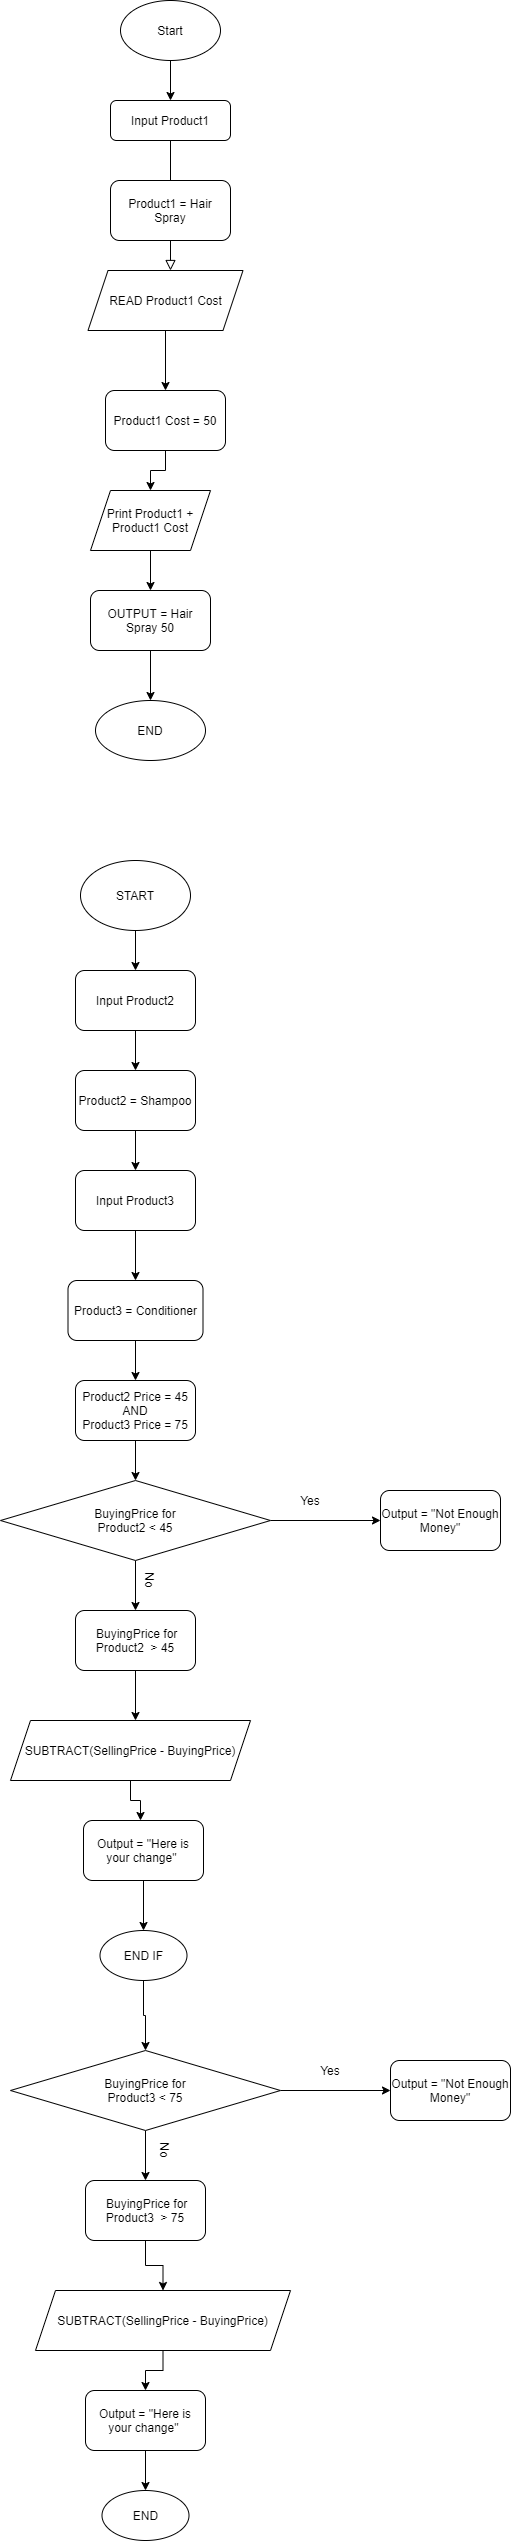

The diagram above was exported from draw.io. Its source (the exported page's mxGraphModel, read from the mxfile embedded in the PNG):
<mxGraphModel dx="782" dy="1907" grid="1" gridSize="10" guides="1" tooltips="1" connect="1" arrows="1" fold="1" page="1" pageScale="1" pageWidth="827" pageHeight="1169" math="0" shadow="0">
  <root>
    <mxCell id="WIyWlLk6GJQsqaUBKTNV-0" />
    <mxCell id="WIyWlLk6GJQsqaUBKTNV-1" parent="WIyWlLk6GJQsqaUBKTNV-0" />
    <mxCell id="WIyWlLk6GJQsqaUBKTNV-2" value="" style="rounded=0;html=1;jettySize=auto;orthogonalLoop=1;fontSize=11;endArrow=block;endFill=0;endSize=8;strokeWidth=1;shadow=0;labelBackgroundColor=none;edgeStyle=orthogonalEdgeStyle;" parent="WIyWlLk6GJQsqaUBKTNV-1" source="WIyWlLk6GJQsqaUBKTNV-3" edge="1">
      <mxGeometry relative="1" as="geometry">
        <mxPoint x="220" y="170" as="targetPoint" />
      </mxGeometry>
    </mxCell>
    <mxCell id="WIyWlLk6GJQsqaUBKTNV-3" value="Input Product1" style="rounded=1;whiteSpace=wrap;html=1;fontSize=12;glass=0;strokeWidth=1;shadow=0;" parent="WIyWlLk6GJQsqaUBKTNV-1" vertex="1">
      <mxGeometry x="160" width="120" height="40" as="geometry" />
    </mxCell>
    <mxCell id="_7D7e8R8vTxK-ds7uHD8-1" style="edgeStyle=orthogonalEdgeStyle;rounded=0;orthogonalLoop=1;jettySize=auto;html=1;" parent="WIyWlLk6GJQsqaUBKTNV-1" source="_7D7e8R8vTxK-ds7uHD8-0" target="WIyWlLk6GJQsqaUBKTNV-3" edge="1">
      <mxGeometry relative="1" as="geometry" />
    </mxCell>
    <mxCell id="_7D7e8R8vTxK-ds7uHD8-0" value="Start" style="ellipse;whiteSpace=wrap;html=1;" parent="WIyWlLk6GJQsqaUBKTNV-1" vertex="1">
      <mxGeometry x="170" y="-100" width="100" height="60" as="geometry" />
    </mxCell>
    <mxCell id="_7D7e8R8vTxK-ds7uHD8-10" style="edgeStyle=orthogonalEdgeStyle;rounded=0;orthogonalLoop=1;jettySize=auto;html=1;exitX=0.5;exitY=1;exitDx=0;exitDy=0;entryX=0.5;entryY=0;entryDx=0;entryDy=0;" parent="WIyWlLk6GJQsqaUBKTNV-1" source="_7D7e8R8vTxK-ds7uHD8-8" target="_7D7e8R8vTxK-ds7uHD8-9" edge="1">
      <mxGeometry relative="1" as="geometry" />
    </mxCell>
    <mxCell id="_7D7e8R8vTxK-ds7uHD8-8" value="&lt;span&gt;Print Product1 + Product1 Cost&lt;/span&gt;" style="shape=parallelogram;perimeter=parallelogramPerimeter;whiteSpace=wrap;html=1;fixedSize=1;" parent="WIyWlLk6GJQsqaUBKTNV-1" vertex="1">
      <mxGeometry x="140" y="390" width="120" height="60" as="geometry" />
    </mxCell>
    <mxCell id="_7D7e8R8vTxK-ds7uHD8-19" style="edgeStyle=orthogonalEdgeStyle;rounded=0;orthogonalLoop=1;jettySize=auto;html=1;exitX=0.5;exitY=1;exitDx=0;exitDy=0;" parent="WIyWlLk6GJQsqaUBKTNV-1" source="_7D7e8R8vTxK-ds7uHD8-9" target="_7D7e8R8vTxK-ds7uHD8-18" edge="1">
      <mxGeometry relative="1" as="geometry" />
    </mxCell>
    <mxCell id="_7D7e8R8vTxK-ds7uHD8-9" value="OUTPUT = Hair Spray 50" style="rounded=1;whiteSpace=wrap;html=1;" parent="WIyWlLk6GJQsqaUBKTNV-1" vertex="1">
      <mxGeometry x="140" y="490" width="120" height="60" as="geometry" />
    </mxCell>
    <mxCell id="_7D7e8R8vTxK-ds7uHD8-16" style="edgeStyle=orthogonalEdgeStyle;rounded=0;orthogonalLoop=1;jettySize=auto;html=1;exitX=0.5;exitY=1;exitDx=0;exitDy=0;" parent="WIyWlLk6GJQsqaUBKTNV-1" source="_7D7e8R8vTxK-ds7uHD8-11" target="_7D7e8R8vTxK-ds7uHD8-8" edge="1">
      <mxGeometry relative="1" as="geometry" />
    </mxCell>
    <mxCell id="_7D7e8R8vTxK-ds7uHD8-11" value="&lt;span&gt;Product1 Cost = 50&lt;/span&gt;" style="rounded=1;whiteSpace=wrap;html=1;" parent="WIyWlLk6GJQsqaUBKTNV-1" vertex="1">
      <mxGeometry x="155" y="290" width="120" height="60" as="geometry" />
    </mxCell>
    <mxCell id="_7D7e8R8vTxK-ds7uHD8-15" style="edgeStyle=orthogonalEdgeStyle;rounded=0;orthogonalLoop=1;jettySize=auto;html=1;exitX=0.5;exitY=1;exitDx=0;exitDy=0;" parent="WIyWlLk6GJQsqaUBKTNV-1" source="_7D7e8R8vTxK-ds7uHD8-12" target="_7D7e8R8vTxK-ds7uHD8-11" edge="1">
      <mxGeometry relative="1" as="geometry" />
    </mxCell>
    <mxCell id="_7D7e8R8vTxK-ds7uHD8-12" value="&lt;span&gt;READ Product1 Cost&lt;/span&gt;" style="shape=parallelogram;perimeter=parallelogramPerimeter;whiteSpace=wrap;html=1;fixedSize=1;" parent="WIyWlLk6GJQsqaUBKTNV-1" vertex="1">
      <mxGeometry x="137.5" y="170" width="155" height="60" as="geometry" />
    </mxCell>
    <mxCell id="_7D7e8R8vTxK-ds7uHD8-17" value="&lt;span&gt;Product1 = Hair Spray&lt;/span&gt;" style="rounded=1;whiteSpace=wrap;html=1;" parent="WIyWlLk6GJQsqaUBKTNV-1" vertex="1">
      <mxGeometry x="160" y="80" width="120" height="60" as="geometry" />
    </mxCell>
    <mxCell id="_7D7e8R8vTxK-ds7uHD8-18" value="END" style="ellipse;whiteSpace=wrap;html=1;" parent="WIyWlLk6GJQsqaUBKTNV-1" vertex="1">
      <mxGeometry x="145" y="600" width="110" height="60" as="geometry" />
    </mxCell>
    <mxCell id="_7D7e8R8vTxK-ds7uHD8-21" style="edgeStyle=orthogonalEdgeStyle;rounded=0;orthogonalLoop=1;jettySize=auto;html=1;exitX=0.5;exitY=1;exitDx=0;exitDy=0;" parent="WIyWlLk6GJQsqaUBKTNV-1" source="_7D7e8R8vTxK-ds7uHD8-20" edge="1">
      <mxGeometry relative="1" as="geometry">
        <mxPoint x="185" y="870" as="targetPoint" />
      </mxGeometry>
    </mxCell>
    <mxCell id="_7D7e8R8vTxK-ds7uHD8-20" value="START" style="ellipse;whiteSpace=wrap;html=1;" parent="WIyWlLk6GJQsqaUBKTNV-1" vertex="1">
      <mxGeometry x="130" y="760" width="110" height="70" as="geometry" />
    </mxCell>
    <mxCell id="_7D7e8R8vTxK-ds7uHD8-23" style="edgeStyle=orthogonalEdgeStyle;rounded=0;orthogonalLoop=1;jettySize=auto;html=1;exitX=0.5;exitY=1;exitDx=0;exitDy=0;" parent="WIyWlLk6GJQsqaUBKTNV-1" source="_7D7e8R8vTxK-ds7uHD8-22" edge="1">
      <mxGeometry relative="1" as="geometry">
        <mxPoint x="185" y="970" as="targetPoint" />
      </mxGeometry>
    </mxCell>
    <mxCell id="_7D7e8R8vTxK-ds7uHD8-22" value="Input Product2" style="rounded=1;whiteSpace=wrap;html=1;" parent="WIyWlLk6GJQsqaUBKTNV-1" vertex="1">
      <mxGeometry x="125" y="870" width="120" height="60" as="geometry" />
    </mxCell>
    <mxCell id="_7D7e8R8vTxK-ds7uHD8-26" style="edgeStyle=orthogonalEdgeStyle;rounded=0;orthogonalLoop=1;jettySize=auto;html=1;exitX=0.5;exitY=1;exitDx=0;exitDy=0;entryX=0.5;entryY=0;entryDx=0;entryDy=0;" parent="WIyWlLk6GJQsqaUBKTNV-1" source="_7D7e8R8vTxK-ds7uHD8-24" target="_7D7e8R8vTxK-ds7uHD8-25" edge="1">
      <mxGeometry relative="1" as="geometry" />
    </mxCell>
    <mxCell id="_7D7e8R8vTxK-ds7uHD8-24" value="Product2 = Shampoo" style="rounded=1;whiteSpace=wrap;html=1;" parent="WIyWlLk6GJQsqaUBKTNV-1" vertex="1">
      <mxGeometry x="125" y="970" width="120" height="60" as="geometry" />
    </mxCell>
    <mxCell id="_7D7e8R8vTxK-ds7uHD8-28" style="edgeStyle=orthogonalEdgeStyle;rounded=0;orthogonalLoop=1;jettySize=auto;html=1;exitX=0.5;exitY=1;exitDx=0;exitDy=0;entryX=0.5;entryY=0;entryDx=0;entryDy=0;" parent="WIyWlLk6GJQsqaUBKTNV-1" source="_7D7e8R8vTxK-ds7uHD8-25" target="_7D7e8R8vTxK-ds7uHD8-27" edge="1">
      <mxGeometry relative="1" as="geometry" />
    </mxCell>
    <mxCell id="_7D7e8R8vTxK-ds7uHD8-25" value="Input Product3" style="rounded=1;whiteSpace=wrap;html=1;" parent="WIyWlLk6GJQsqaUBKTNV-1" vertex="1">
      <mxGeometry x="125" y="1070" width="120" height="60" as="geometry" />
    </mxCell>
    <mxCell id="_7D7e8R8vTxK-ds7uHD8-29" style="edgeStyle=orthogonalEdgeStyle;rounded=0;orthogonalLoop=1;jettySize=auto;html=1;exitX=0.5;exitY=1;exitDx=0;exitDy=0;" parent="WIyWlLk6GJQsqaUBKTNV-1" source="_7D7e8R8vTxK-ds7uHD8-27" edge="1">
      <mxGeometry relative="1" as="geometry">
        <mxPoint x="185" y="1280" as="targetPoint" />
      </mxGeometry>
    </mxCell>
    <mxCell id="_7D7e8R8vTxK-ds7uHD8-27" value="&lt;span&gt;Product3 = Conditioner&lt;/span&gt;" style="rounded=1;whiteSpace=wrap;html=1;" parent="WIyWlLk6GJQsqaUBKTNV-1" vertex="1">
      <mxGeometry x="117.5" y="1180" width="135" height="60" as="geometry" />
    </mxCell>
    <mxCell id="_7D7e8R8vTxK-ds7uHD8-35" style="edgeStyle=orthogonalEdgeStyle;rounded=0;orthogonalLoop=1;jettySize=auto;html=1;exitX=0.5;exitY=1;exitDx=0;exitDy=0;" parent="WIyWlLk6GJQsqaUBKTNV-1" source="_7D7e8R8vTxK-ds7uHD8-30" target="_7D7e8R8vTxK-ds7uHD8-34" edge="1">
      <mxGeometry relative="1" as="geometry" />
    </mxCell>
    <mxCell id="_7D7e8R8vTxK-ds7uHD8-30" value="Product2 Price = 45&lt;br&gt;AND&lt;br&gt;Product3 Price = 75" style="rounded=1;whiteSpace=wrap;html=1;" parent="WIyWlLk6GJQsqaUBKTNV-1" vertex="1">
      <mxGeometry x="125" y="1280" width="120" height="60" as="geometry" />
    </mxCell>
    <mxCell id="_7D7e8R8vTxK-ds7uHD8-36" style="edgeStyle=orthogonalEdgeStyle;rounded=0;orthogonalLoop=1;jettySize=auto;html=1;exitX=1;exitY=0.5;exitDx=0;exitDy=0;" parent="WIyWlLk6GJQsqaUBKTNV-1" source="_7D7e8R8vTxK-ds7uHD8-34" edge="1">
      <mxGeometry relative="1" as="geometry">
        <mxPoint x="430" y="1420" as="targetPoint" />
      </mxGeometry>
    </mxCell>
    <mxCell id="_7D7e8R8vTxK-ds7uHD8-39" style="edgeStyle=orthogonalEdgeStyle;rounded=0;orthogonalLoop=1;jettySize=auto;html=1;exitX=0.5;exitY=1;exitDx=0;exitDy=0;" parent="WIyWlLk6GJQsqaUBKTNV-1" source="_7D7e8R8vTxK-ds7uHD8-34" edge="1">
      <mxGeometry relative="1" as="geometry">
        <mxPoint x="185" y="1510" as="targetPoint" />
      </mxGeometry>
    </mxCell>
    <mxCell id="_7D7e8R8vTxK-ds7uHD8-34" value="BuyingPrice for&lt;br&gt;Product2 &amp;lt; 45" style="rhombus;whiteSpace=wrap;html=1;" parent="WIyWlLk6GJQsqaUBKTNV-1" vertex="1">
      <mxGeometry x="50" y="1380" width="270" height="80" as="geometry" />
    </mxCell>
    <mxCell id="_7D7e8R8vTxK-ds7uHD8-37" value="Yes" style="text;html=1;strokeColor=none;fillColor=none;align=center;verticalAlign=middle;whiteSpace=wrap;rounded=0;" parent="WIyWlLk6GJQsqaUBKTNV-1" vertex="1">
      <mxGeometry x="340" y="1390" width="40" height="20" as="geometry" />
    </mxCell>
    <mxCell id="_7D7e8R8vTxK-ds7uHD8-38" value="Output = &quot;Not Enough Money&quot;" style="rounded=1;whiteSpace=wrap;html=1;" parent="WIyWlLk6GJQsqaUBKTNV-1" vertex="1">
      <mxGeometry x="430" y="1390" width="120" height="60" as="geometry" />
    </mxCell>
    <mxCell id="_7D7e8R8vTxK-ds7uHD8-41" value="No" style="text;html=1;strokeColor=none;fillColor=none;align=center;verticalAlign=middle;whiteSpace=wrap;rounded=0;rotation=90;" parent="WIyWlLk6GJQsqaUBKTNV-1" vertex="1">
      <mxGeometry x="180" y="1470" width="40" height="20" as="geometry" />
    </mxCell>
    <mxCell id="_7D7e8R8vTxK-ds7uHD8-43" style="edgeStyle=orthogonalEdgeStyle;rounded=0;orthogonalLoop=1;jettySize=auto;html=1;exitX=0.5;exitY=1;exitDx=0;exitDy=0;" parent="WIyWlLk6GJQsqaUBKTNV-1" source="_7D7e8R8vTxK-ds7uHD8-42" edge="1">
      <mxGeometry relative="1" as="geometry">
        <mxPoint x="185" y="1620" as="targetPoint" />
      </mxGeometry>
    </mxCell>
    <mxCell id="_7D7e8R8vTxK-ds7uHD8-42" value="&amp;nbsp;BuyingPrice for Product2&amp;nbsp; &amp;gt; 45" style="rounded=1;whiteSpace=wrap;html=1;" parent="WIyWlLk6GJQsqaUBKTNV-1" vertex="1">
      <mxGeometry x="125" y="1510" width="120" height="60" as="geometry" />
    </mxCell>
    <mxCell id="_7D7e8R8vTxK-ds7uHD8-46" style="edgeStyle=orthogonalEdgeStyle;rounded=0;orthogonalLoop=1;jettySize=auto;html=1;exitX=0.5;exitY=1;exitDx=0;exitDy=0;" parent="WIyWlLk6GJQsqaUBKTNV-1" source="_7D7e8R8vTxK-ds7uHD8-45" edge="1">
      <mxGeometry relative="1" as="geometry">
        <mxPoint x="190" y="1720" as="targetPoint" />
      </mxGeometry>
    </mxCell>
    <mxCell id="_7D7e8R8vTxK-ds7uHD8-45" value="SUBTRACT(SellingPrice - BuyingPrice)" style="shape=parallelogram;perimeter=parallelogramPerimeter;whiteSpace=wrap;html=1;fixedSize=1;" parent="WIyWlLk6GJQsqaUBKTNV-1" vertex="1">
      <mxGeometry x="60" y="1620" width="240" height="60" as="geometry" />
    </mxCell>
    <mxCell id="_7D7e8R8vTxK-ds7uHD8-49" style="edgeStyle=orthogonalEdgeStyle;rounded=0;orthogonalLoop=1;jettySize=auto;html=1;exitX=0.5;exitY=1;exitDx=0;exitDy=0;entryX=0.5;entryY=0;entryDx=0;entryDy=0;" parent="WIyWlLk6GJQsqaUBKTNV-1" source="_7D7e8R8vTxK-ds7uHD8-47" target="_7D7e8R8vTxK-ds7uHD8-48" edge="1">
      <mxGeometry relative="1" as="geometry" />
    </mxCell>
    <mxCell id="_7D7e8R8vTxK-ds7uHD8-47" value="Output = &quot;Here is your change&quot;&amp;nbsp;" style="rounded=1;whiteSpace=wrap;html=1;" parent="WIyWlLk6GJQsqaUBKTNV-1" vertex="1">
      <mxGeometry x="133" y="1720" width="120" height="60" as="geometry" />
    </mxCell>
    <mxCell id="_7D7e8R8vTxK-ds7uHD8-57" style="edgeStyle=orthogonalEdgeStyle;rounded=0;orthogonalLoop=1;jettySize=auto;html=1;exitX=0.5;exitY=1;exitDx=0;exitDy=0;entryX=0.5;entryY=0;entryDx=0;entryDy=0;" parent="WIyWlLk6GJQsqaUBKTNV-1" source="_7D7e8R8vTxK-ds7uHD8-48" target="_7D7e8R8vTxK-ds7uHD8-51" edge="1">
      <mxGeometry relative="1" as="geometry" />
    </mxCell>
    <mxCell id="_7D7e8R8vTxK-ds7uHD8-48" value="END IF" style="ellipse;whiteSpace=wrap;html=1;" parent="WIyWlLk6GJQsqaUBKTNV-1" vertex="1">
      <mxGeometry x="149.5" y="1830" width="87" height="50" as="geometry" />
    </mxCell>
    <mxCell id="_7D7e8R8vTxK-ds7uHD8-50" style="edgeStyle=orthogonalEdgeStyle;rounded=0;orthogonalLoop=1;jettySize=auto;html=1;exitX=1;exitY=0.5;exitDx=0;exitDy=0;" parent="WIyWlLk6GJQsqaUBKTNV-1" source="_7D7e8R8vTxK-ds7uHD8-51" edge="1">
      <mxGeometry relative="1" as="geometry">
        <mxPoint x="440" y="1990" as="targetPoint" />
      </mxGeometry>
    </mxCell>
    <mxCell id="_7D7e8R8vTxK-ds7uHD8-59" style="edgeStyle=orthogonalEdgeStyle;rounded=0;orthogonalLoop=1;jettySize=auto;html=1;exitX=0.5;exitY=1;exitDx=0;exitDy=0;" parent="WIyWlLk6GJQsqaUBKTNV-1" source="_7D7e8R8vTxK-ds7uHD8-51" target="_7D7e8R8vTxK-ds7uHD8-53" edge="1">
      <mxGeometry relative="1" as="geometry" />
    </mxCell>
    <mxCell id="_7D7e8R8vTxK-ds7uHD8-51" value="BuyingPrice for&lt;br&gt;Product3 &amp;lt; 75" style="rhombus;whiteSpace=wrap;html=1;" parent="WIyWlLk6GJQsqaUBKTNV-1" vertex="1">
      <mxGeometry x="60" y="1950" width="270" height="80" as="geometry" />
    </mxCell>
    <mxCell id="_7D7e8R8vTxK-ds7uHD8-52" value="Output = &quot;Not Enough Money&quot;" style="rounded=1;whiteSpace=wrap;html=1;" parent="WIyWlLk6GJQsqaUBKTNV-1" vertex="1">
      <mxGeometry x="440" y="1960" width="120" height="60" as="geometry" />
    </mxCell>
    <mxCell id="_7D7e8R8vTxK-ds7uHD8-61" style="edgeStyle=orthogonalEdgeStyle;rounded=0;orthogonalLoop=1;jettySize=auto;html=1;exitX=0.5;exitY=1;exitDx=0;exitDy=0;entryX=0.5;entryY=0;entryDx=0;entryDy=0;" parent="WIyWlLk6GJQsqaUBKTNV-1" source="_7D7e8R8vTxK-ds7uHD8-53" target="_7D7e8R8vTxK-ds7uHD8-54" edge="1">
      <mxGeometry relative="1" as="geometry" />
    </mxCell>
    <mxCell id="_7D7e8R8vTxK-ds7uHD8-53" value="&amp;nbsp;BuyingPrice for Product3&amp;nbsp; &amp;gt; 75" style="rounded=1;whiteSpace=wrap;html=1;" parent="WIyWlLk6GJQsqaUBKTNV-1" vertex="1">
      <mxGeometry x="135" y="2080" width="120" height="60" as="geometry" />
    </mxCell>
    <mxCell id="_7D7e8R8vTxK-ds7uHD8-62" style="edgeStyle=orthogonalEdgeStyle;rounded=0;orthogonalLoop=1;jettySize=auto;html=1;exitX=0.5;exitY=1;exitDx=0;exitDy=0;entryX=0.5;entryY=0;entryDx=0;entryDy=0;" parent="WIyWlLk6GJQsqaUBKTNV-1" source="_7D7e8R8vTxK-ds7uHD8-54" target="_7D7e8R8vTxK-ds7uHD8-55" edge="1">
      <mxGeometry relative="1" as="geometry" />
    </mxCell>
    <mxCell id="_7D7e8R8vTxK-ds7uHD8-54" value="SUBTRACT(SellingPrice - BuyingPrice)" style="shape=parallelogram;perimeter=parallelogramPerimeter;whiteSpace=wrap;html=1;fixedSize=1;" parent="WIyWlLk6GJQsqaUBKTNV-1" vertex="1">
      <mxGeometry x="85" y="2190" width="255" height="60" as="geometry" />
    </mxCell>
    <mxCell id="_7D7e8R8vTxK-ds7uHD8-63" style="edgeStyle=orthogonalEdgeStyle;rounded=0;orthogonalLoop=1;jettySize=auto;html=1;exitX=0.5;exitY=1;exitDx=0;exitDy=0;entryX=0.5;entryY=0;entryDx=0;entryDy=0;" parent="WIyWlLk6GJQsqaUBKTNV-1" source="_7D7e8R8vTxK-ds7uHD8-55" target="_7D7e8R8vTxK-ds7uHD8-56" edge="1">
      <mxGeometry relative="1" as="geometry" />
    </mxCell>
    <mxCell id="_7D7e8R8vTxK-ds7uHD8-55" value="Output = &quot;Here is your change&quot;&amp;nbsp;" style="rounded=1;whiteSpace=wrap;html=1;" parent="WIyWlLk6GJQsqaUBKTNV-1" vertex="1">
      <mxGeometry x="135" y="2290" width="120" height="60" as="geometry" />
    </mxCell>
    <mxCell id="_7D7e8R8vTxK-ds7uHD8-56" value="END" style="ellipse;whiteSpace=wrap;html=1;" parent="WIyWlLk6GJQsqaUBKTNV-1" vertex="1">
      <mxGeometry x="151.5" y="2390" width="87" height="50" as="geometry" />
    </mxCell>
    <mxCell id="_7D7e8R8vTxK-ds7uHD8-58" value="Yes" style="text;html=1;strokeColor=none;fillColor=none;align=center;verticalAlign=middle;whiteSpace=wrap;rounded=0;" parent="WIyWlLk6GJQsqaUBKTNV-1" vertex="1">
      <mxGeometry x="360" y="1960" width="40" height="20" as="geometry" />
    </mxCell>
    <mxCell id="_7D7e8R8vTxK-ds7uHD8-60" value="No" style="text;html=1;strokeColor=none;fillColor=none;align=center;verticalAlign=middle;whiteSpace=wrap;rounded=0;rotation=90;" parent="WIyWlLk6GJQsqaUBKTNV-1" vertex="1">
      <mxGeometry x="195" y="2040" width="40" height="20" as="geometry" />
    </mxCell>
  </root>
</mxGraphModel>